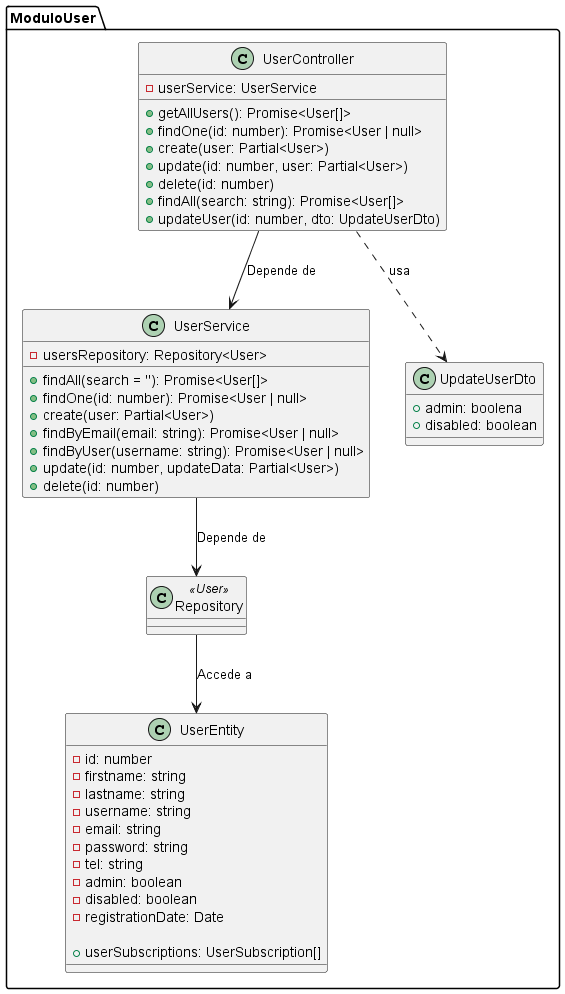

The diagram above was rendered by PlantUML. Its source (embedded in the PNG):
@startuml

package ModuloUser {
    class UserEntity {
        - id: number
        - firstname: string
        - lastname: string
        - username: string
        - email: string
        - password: string
        - tel: string
        - admin: boolean
        - disabled: boolean
        - registrationDate: Date
        
        + userSubscriptions: UserSubscription[]
    }

    class UserService {
        - usersRepository: Repository<User>

        + findAll(search = ''): Promise<User[]>
        + findOne(id: number): Promise<User | null>
        + create(user: Partial<User>)
        + findByEmail(email: string): Promise<User | null>
        + findByUser(username: string): Promise<User | null>
        + update(id: number, updateData: Partial<User>)
        + delete(id: number)
    }

    Class UserController {
        - userService: UserService

        + getAllUsers(): Promise<User[]>
        + findOne(id: number): Promise<User | null>
        + create(user: Partial<User>)
        + update(id: number, user: Partial<User>)
        + delete(id: number)
        + findAll(search: string): Promise<User[]>
        + updateUser(id: number, dto: UpdateUserDto)
    }

    class UpdateUserDto {
        + admin: boolena
        + disabled: boolean
    }

    class Repository<<User>> {

    }

}

' relaciones 
UserController --> UserService : Depende de
UserService --> Repository : Depende de
Repository --> UserEntity : Accede a
UserController ..> UpdateUserDto : usa
@enduml